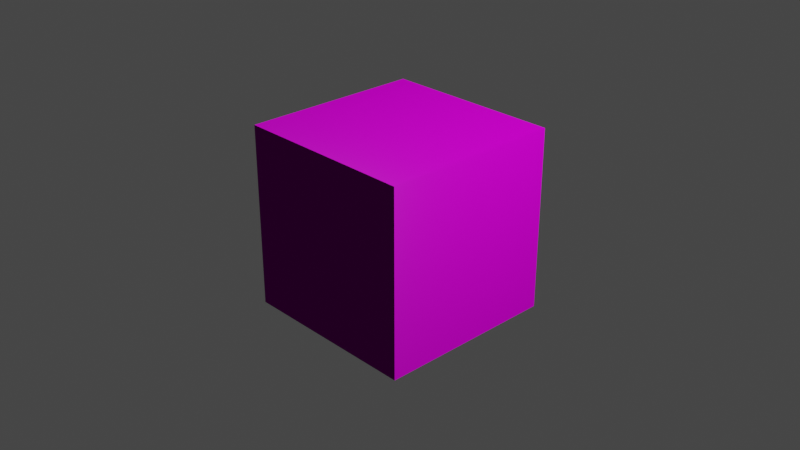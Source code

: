 # Source: StoneWall.blend  (saved by Blender 2.82.7; exported with 4.5.12 LTS)
import bpy
from mathutils import Matrix  # noqa: F401  (used for matrix-valued properties, if any)

bpy.ops.wm.read_factory_settings(use_empty=True)
scene = bpy.context.scene
scene.name = 'Scene'

# ---- collections
col_collection = bpy.data.collections.new('Collection'); scene.collection.children.link(col_collection)

# ---- images (referenced by path relative to the original .blend; pixels are not part of the script)
import os
ASSET_DIR = os.environ.get("B2B_ASSET_DIR", "")  # directory of the original .blend (textures are referenced by path, not embedded)
HERE = os.path.dirname(os.path.abspath(__file__))  # packed textures are extracted next to this script under _unpacked/

def load_image(name, relpath, width, height, colorspace="sRGB"):
    """Load a texture the original file referenced (path relative to the .blend, or extracted next to this script)."""
    p = next((c for c in (os.path.join(HERE, relpath), os.path.join(ASSET_DIR, relpath)) if relpath and os.path.exists(c)), "")
    if p:
        img = bpy.data.images.load(p, check_existing=True)
        img.name = name
    else:  # same state as the original file: an image datablock whose file is absent (Cycles renders it pink)
        img = bpy.data.images.new(name, width, height)
        img.source = "FILE"
        img.filepath = "//" + (relpath or name)
    img.colorspace_settings.name = colorspace
    return img
img_stonewall_jpg = load_image('StoneWall.jpg', 'StoneWall.jpg', 1024, 1024, 'sRGB')
img_stonewall_normal_jpg = load_image('StoneWall_Normal.jpg', 'StoneWall_Normal.jpg', 1024, 1024, 'sRGB')
img_stonewall_rough_jpg = load_image('StoneWall_Rough.jpg', 'StoneWall_Rough.jpg', 1024, 1024, 'sRGB')
img_stonewall_height_jpg = load_image('StoneWall_Height.jpg', 'StoneWall_Height.jpg', 1024, 1024, 'sRGB')

# ---- materials (node trees are filled in below, after node groups)
mat_material = bpy.data.materials.new('Material')
mat_material.alpha_threshold = 0.0
mat_material.use_transparent_shadow = False
mat_material.line_color = (0.0, 0.0, 0.0, 1.0)

# ---- material node trees
mat_material.use_nodes = True; mat_material.node_tree.nodes.clear()
_N = mat_material.node_tree.nodes; _L = mat_material.node_tree.links
n0 = _N.new('ShaderNodeBsdfPrincipled'); n0.name = 'Principled BSDF'; n0.location = (77, 305)
n0.distribution = 'GGX'
n0.subsurface_method = 'BURLEY'
n0.inputs[3].default_value = 1.45
n0.inputs[13].default_value = 0.1
n0.inputs[27].default_value = (0.0, 0.0, 0.0, 1.0)
n0.inputs[28].default_value = 1.0
n1 = _N.new('ShaderNodeTexImage'); n1.name = 'Image Texture'; n1.location = (-520, 291)
n1.image = img_stonewall_jpg
n2 = _N.new('ShaderNodeTexImage'); n2.name = 'Image Texture.001'; n2.location = (-518, -243)
n2.image = img_stonewall_normal_jpg
n3 = _N.new('ShaderNodeTexImage'); n3.name = 'Image Texture.002'; n3.location = (-520, 24)
n3.image = img_stonewall_rough_jpg
n4 = _N.new('ShaderNodeOutputMaterial'); n4.name = 'Material Output'; n4.location = (664, 309)
n5 = _N.new('ShaderNodeTexImage'); n5.name = 'Image Texture.003'; n5.location = (362, 207)
n5.image = img_stonewall_height_jpg
_L.new(n0.outputs[0], n4.inputs[0])
_L.new(n1.outputs[0], n0.inputs[0])
_L.new(n2.outputs[0], n0.inputs[5])
_L.new(n3.outputs[0], n0.inputs[2])
_L.new(n5.outputs[0], n4.inputs[2])
n4.is_active_output = True

# ---- world
world_world = bpy.data.worlds.new('World'); scene.world = world_world
world_world.use_nodes = True; world_world.node_tree.nodes.clear()
_N = world_world.node_tree.nodes; _L = world_world.node_tree.links
n0 = _N.new('ShaderNodeOutputWorld'); n0.name = 'World Output'; n0.location = (300, 300)
n1 = _N.new('ShaderNodeBackground'); n1.name = 'Background'; n1.location = (10, 300)
n1.inputs[0].default_value = (0.05088, 0.05088, 0.05088, 1.0)
_L.new(n1.outputs[0], n0.inputs[0])
n0.is_active_output = True
world_world.color = (0.05088, 0.05088, 0.05088)
world_world.use_sun_shadow = False
world_world.sun_shadow_jitter_overblur = 0.0

# ---- cameras
cam_camera = bpy.data.cameras.new('Camera')
cam_camera.clip_end = 100.0
cam_camera.ortho_scale = 7.314

# ---- lights
light_light = bpy.data.lights.new('Light', 'POINT')
light_light.transmission_factor = 0.0
light_light.energy = 1000.0
light_light.shadow_soft_size = 0.1
light_light.shadow_maximum_resolution = 0.006
light_light.use_absolute_resolution = True

# ---- meshes
me_cube = bpy.data.meshes.new('Cube')
me_cube.from_pydata([(1.0, 1.0, 1.0), (1.0, 1.0, -1.0), (1.0, -1.0, 1.0), (1.0, -1.0, -1.0), (-1.0, 1.0, 1.0), (-1.0, 1.0, -1.0), (-1.0, -1.0, 1.0), (-1.0, -1.0, -1.0)], [], [(0, 4, 6, 2), (3, 2, 6, 7), (7, 6, 4, 5), (5, 1, 3, 7), (1, 0, 2, 3), (5, 4, 0, 1)])
_uv = me_cube.uv_layers.new(name='UVMap')
_uv.uv.foreach_set('vector', [0.0, 0.5, 0.5, 0.5, 0.5, 1.0, 0.0, 1.0, 0.5, 1.219e-05, 0.5, 0.5, -1.216e-05, 0.5, 1.219e-05, -1.216e-05, 1.0, 0.0, 1.0, 0.5, 0.5, 0.5, 0.5, 0.0, 0.5, 0.5, 1.0, 0.5, 1.0, 1.0, 0.5, 1.0, 1.0, 0.0, 1.0, 0.5, 0.5, 0.5, 0.5, 0.0, 0.5, 0.0, 0.5, 0.5, 0.0, 0.5, 0.0, 0.0])
me_cube.materials.append(mat_material)
me_cube.use_remesh_preserve_volume = False
me_cube.use_remesh_preserve_attributes = False
me_cube.use_mirror_vertex_groups = False
me_cube.update()

# ---- objects
ob_cube = bpy.data.objects.new('Cube', me_cube)
ob_light = bpy.data.objects.new('Light', light_light)
ob_camera = bpy.data.objects.new('Camera', cam_camera)

# ---- transforms, parenting, visibility, modifiers, constraints
ob_cube.location = (0.0, 0.0, 0.0)
ob_cube.lock_rotations_4d = False
ob_cube.empty_display_type = 'ARROWS'
ob_cube.lineart.crease_threshold = 0.0
ob_light.location = (4.076, 1.005, 5.904)
ob_light.rotation_euler = (0.6503, 0.05522, 1.866)
ob_light.lock_rotations_4d = False
ob_light.empty_display_type = 'ARROWS'
ob_light.color = (0.0, 0.0, 0.0, 0.0)
ob_light.lineart.crease_threshold = 0.0
ob_camera.location = (7.359, -6.926, 4.958)
ob_camera.rotation_euler = (1.109, 0.0, 0.8149)
ob_camera.lock_rotations_4d = False
ob_camera.empty_display_type = 'ARROWS'
ob_camera.color = (0.0, 0.0, 0.0, 0.0)
ob_camera.display_type = 'WIRE'
ob_camera.lineart.crease_threshold = 0.0

# ---- collection membership
col_collection.objects.link(ob_cube)
col_collection.objects.link(ob_light)
col_collection.objects.link(ob_camera)

# ---- scene / render settings (as saved in the file)
scene.camera = ob_camera
scene.frame_start = 1; scene.frame_end = 250; scene.frame_set(1)
scene.render.engine = 'BLENDER_EEVEE_NEXT'
scene.cycles.use_denoising = False
scene.cycles.samples = 128
scene.cycles.sampling_pattern = 'TABULATED_SOBOL'
scene.cycles.use_adaptive_sampling = False
scene.cycles.use_light_tree = False
scene.view_settings.view_transform = 'Filmic'
bpy.context.view_layer.update()
